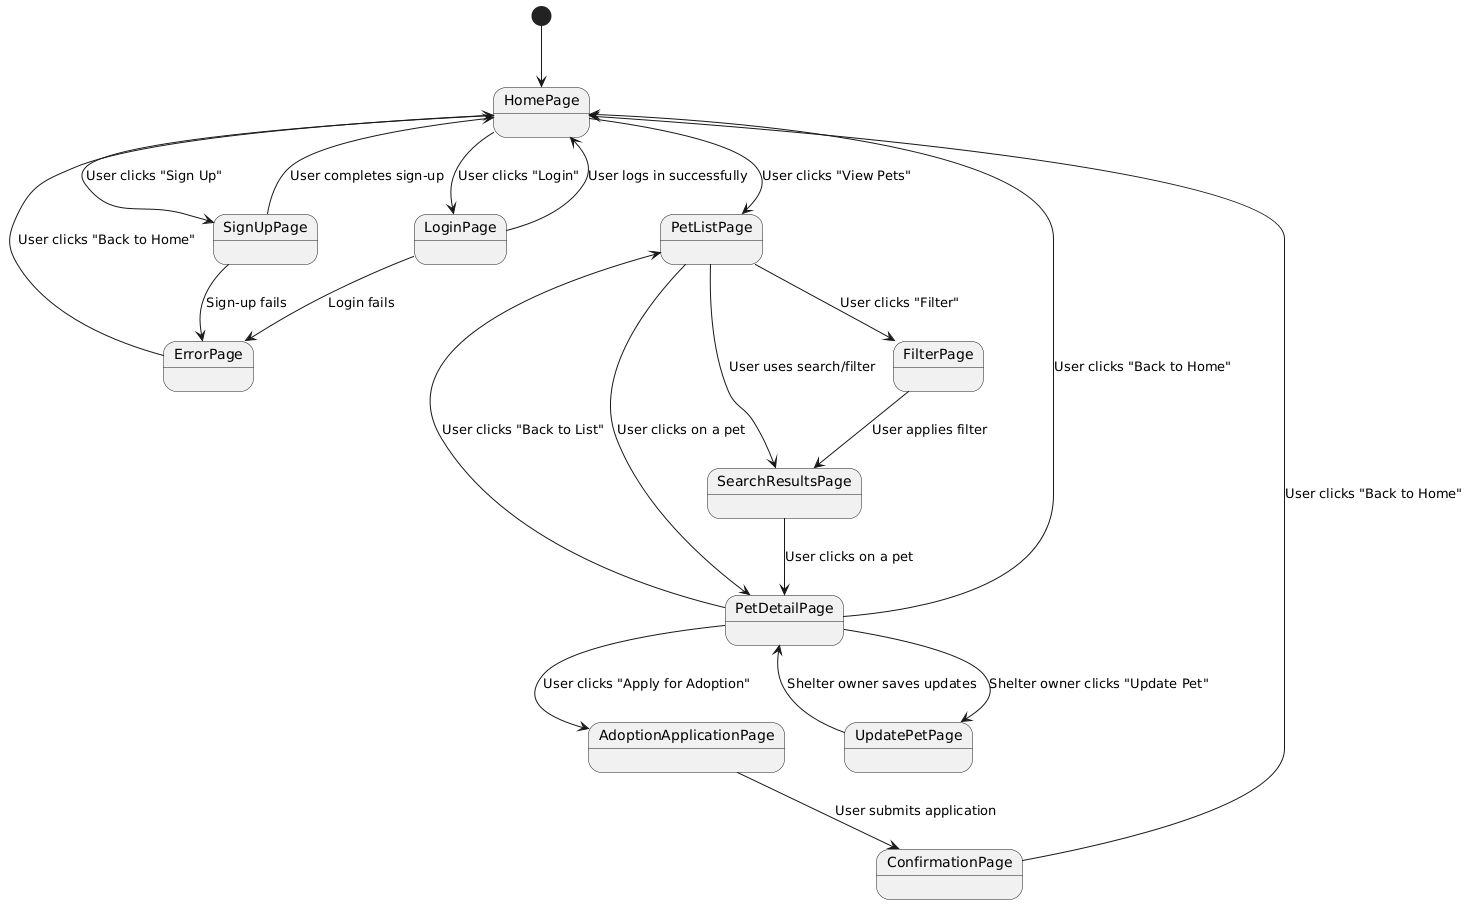

The diagram above was rendered by PlantUML. Its source (embedded in the PNG):
@startuml
[*] --> HomePage
    HomePage --> SignUpPage: User clicks "Sign Up"
    HomePage --> LoginPage: User clicks "Login"
    HomePage --> PetListPage: User clicks "View Pets"
    
    SignUpPage --> HomePage: User completes sign-up
    SignUpPage --> ErrorPage: Sign-up fails
    
    LoginPage --> HomePage: User logs in successfully
    LoginPage --> ErrorPage: Login fails
    
    PetListPage --> PetDetailPage: User clicks on a pet
    PetListPage --> SearchResultsPage: User uses search/filter
    
    SearchResultsPage --> PetDetailPage: User clicks on a pet
    
    PetDetailPage --> HomePage: User clicks "Back to Home"
    PetDetailPage --> PetListPage: User clicks "Back to List"
    
    ErrorPage --> HomePage: User clicks "Back to Home"
    
    PetListPage --> FilterPage: User clicks "Filter"
    FilterPage --> SearchResultsPage: User applies filter
    
    PetDetailPage --> UpdatePetPage: Shelter owner clicks "Update Pet"
    UpdatePetPage --> PetDetailPage: Shelter owner saves updates
    
    PetDetailPage --> AdoptionApplicationPage: User clicks "Apply for Adoption"
    AdoptionApplicationPage --> ConfirmationPage: User submits application
    ConfirmationPage --> HomePage: User clicks "Back to Home"
@enduml